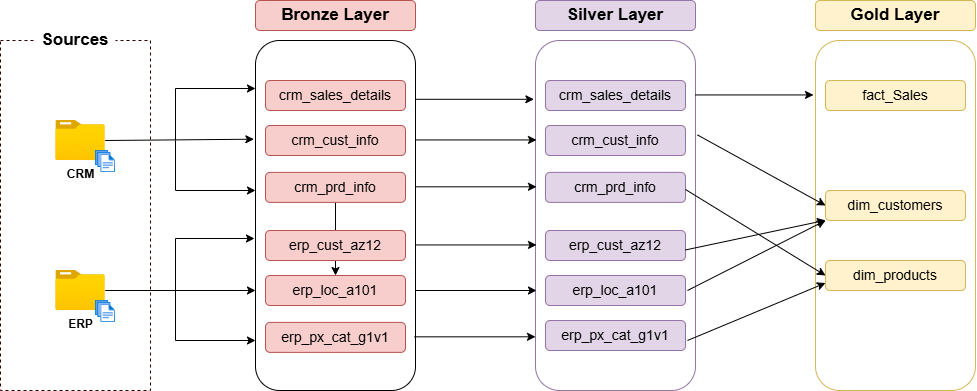

The diagram above was exported from draw.io. Its source (the exported page's mxGraphModel, read from the mxfile embedded in the PNG):
<mxGraphModel dx="1160" dy="696" grid="1" gridSize="10" guides="1" tooltips="1" connect="1" arrows="1" fold="1" page="1" pageScale="1" pageWidth="850" pageHeight="1100" math="0" shadow="0">
  <root>
    <mxCell id="0" />
    <mxCell id="1" parent="0" />
    <mxCell id="2ndgOFzFIvMom1SgX_Bo-10" value="" style="rounded=1;whiteSpace=wrap;html=1;fillColor=none;" vertex="1" parent="1">
      <mxGeometry x="290" y="220" width="160" height="350" as="geometry" />
    </mxCell>
    <mxCell id="2ndgOFzFIvMom1SgX_Bo-2" value="" style="rounded=0;whiteSpace=wrap;html=1;fillColor=none;dashed=1;strokeColor=#330000;fontColor=#333333;" vertex="1" parent="1">
      <mxGeometry x="35" y="220" width="150" height="350" as="geometry" />
    </mxCell>
    <mxCell id="2ndgOFzFIvMom1SgX_Bo-3" value="&lt;font style=&quot;font-size: 17px;&quot;&gt;Sources&lt;/font&gt;" style="rounded=0;whiteSpace=wrap;html=1;strokeColor=none;fontStyle=1" vertex="1" parent="1">
      <mxGeometry x="70" y="210" width="80" height="20" as="geometry" />
    </mxCell>
    <mxCell id="2ndgOFzFIvMom1SgX_Bo-4" value="&lt;b&gt;CRM&lt;/b&gt;" style="image;aspect=fixed;html=1;points=[];align=center;fontSize=12;image=img/lib/azure2/general/Folder_Blank.svg;" vertex="1" parent="1">
      <mxGeometry x="90.36" y="300" width="49.29" height="40" as="geometry" />
    </mxCell>
    <mxCell id="2ndgOFzFIvMom1SgX_Bo-5" value="" style="image;aspect=fixed;html=1;points=[];align=center;fontSize=12;image=img/lib/azure2/general/Files.svg;" vertex="1" parent="1">
      <mxGeometry x="130" y="330" width="20" height="21.88" as="geometry" />
    </mxCell>
    <mxCell id="2ndgOFzFIvMom1SgX_Bo-6" value="&lt;b&gt;ERP&lt;/b&gt;&lt;div&gt;&lt;b&gt;&lt;br&gt;&lt;/b&gt;&lt;/div&gt;" style="image;aspect=fixed;html=1;points=[];align=center;fontSize=12;image=img/lib/azure2/general/Folder_Blank.svg;" vertex="1" parent="1">
      <mxGeometry x="90.36" y="450" width="49.29" height="40" as="geometry" />
    </mxCell>
    <mxCell id="2ndgOFzFIvMom1SgX_Bo-7" value="" style="image;aspect=fixed;html=1;points=[];align=center;fontSize=12;image=img/lib/azure2/general/Files.svg;" vertex="1" parent="1">
      <mxGeometry x="130" y="480" width="20" height="21.88" as="geometry" />
    </mxCell>
    <mxCell id="2ndgOFzFIvMom1SgX_Bo-15" value="&lt;font style=&quot;font-size: 14px;&quot;&gt;crm_sales_details&lt;/font&gt;" style="rounded=1;whiteSpace=wrap;html=1;fillColor=#f8cecc;strokeColor=#b85450;" vertex="1" parent="1">
      <mxGeometry x="300" y="260" width="140" height="30" as="geometry" />
    </mxCell>
    <mxCell id="2ndgOFzFIvMom1SgX_Bo-16" value="&lt;font style=&quot;font-size: 14px;&quot;&gt;crm_cust_info&lt;/font&gt;" style="rounded=1;whiteSpace=wrap;html=1;fillColor=#f8cecc;strokeColor=#b85450;" vertex="1" parent="1">
      <mxGeometry x="300" y="305" width="140" height="30" as="geometry" />
    </mxCell>
    <mxCell id="2ndgOFzFIvMom1SgX_Bo-62" value="" style="edgeStyle=orthogonalEdgeStyle;rounded=0;orthogonalLoop=1;jettySize=auto;html=1;" edge="1" parent="1" source="2ndgOFzFIvMom1SgX_Bo-17" target="2ndgOFzFIvMom1SgX_Bo-19">
      <mxGeometry relative="1" as="geometry" />
    </mxCell>
    <mxCell id="2ndgOFzFIvMom1SgX_Bo-17" value="&lt;font style=&quot;font-size: 14px;&quot;&gt;crm_prd_info&lt;/font&gt;" style="rounded=1;whiteSpace=wrap;html=1;fillColor=#f8cecc;strokeColor=#b85450;" vertex="1" parent="1">
      <mxGeometry x="300" y="351.88" width="140" height="30" as="geometry" />
    </mxCell>
    <mxCell id="2ndgOFzFIvMom1SgX_Bo-18" value="&lt;font style=&quot;font-size: 14px;&quot;&gt;erp_cust_az12&lt;/font&gt;" style="rounded=1;whiteSpace=wrap;html=1;fillColor=#f8cecc;strokeColor=#b85450;" vertex="1" parent="1">
      <mxGeometry x="300" y="410" width="140" height="30" as="geometry" />
    </mxCell>
    <mxCell id="2ndgOFzFIvMom1SgX_Bo-19" value="&lt;span style=&quot;font-size: 14px;&quot;&gt;erp_loc_a101&lt;/span&gt;" style="rounded=1;whiteSpace=wrap;html=1;fillColor=#f8cecc;strokeColor=#b85450;" vertex="1" parent="1">
      <mxGeometry x="300" y="455" width="140" height="30" as="geometry" />
    </mxCell>
    <mxCell id="2ndgOFzFIvMom1SgX_Bo-20" value="&lt;span style=&quot;font-size: 14px;&quot;&gt;erp_px_cat_g1v1&lt;/span&gt;" style="rounded=1;whiteSpace=wrap;html=1;fillColor=#f8cecc;strokeColor=#b85450;" vertex="1" parent="1">
      <mxGeometry x="300" y="501.88" width="140" height="30" as="geometry" />
    </mxCell>
    <mxCell id="2ndgOFzFIvMom1SgX_Bo-25" value="&lt;font style=&quot;font-size: 17px;&quot;&gt;&lt;b style=&quot;&quot;&gt;Bronze Layer&lt;/b&gt;&lt;/font&gt;" style="rounded=1;whiteSpace=wrap;html=1;fillColor=#f8cecc;strokeColor=#b85450;" vertex="1" parent="1">
      <mxGeometry x="290" y="180" width="160" height="30" as="geometry" />
    </mxCell>
    <mxCell id="2ndgOFzFIvMom1SgX_Bo-26" value="" style="rounded=1;whiteSpace=wrap;html=1;fillColor=none;strokeColor=#9673a6;" vertex="1" parent="1">
      <mxGeometry x="570" y="220" width="160" height="350" as="geometry" />
    </mxCell>
    <mxCell id="2ndgOFzFIvMom1SgX_Bo-27" value="&lt;font style=&quot;font-size: 14px;&quot;&gt;crm_sales_details&lt;/font&gt;" style="rounded=1;whiteSpace=wrap;html=1;fillColor=#e1d5e7;strokeColor=#9673a6;" vertex="1" parent="1">
      <mxGeometry x="580" y="260" width="140" height="30" as="geometry" />
    </mxCell>
    <mxCell id="2ndgOFzFIvMom1SgX_Bo-28" value="&lt;font style=&quot;font-size: 14px;&quot;&gt;crm_cust_info&lt;/font&gt;" style="rounded=1;whiteSpace=wrap;html=1;fillColor=#e1d5e7;strokeColor=#9673a6;" vertex="1" parent="1">
      <mxGeometry x="580" y="305" width="140" height="30" as="geometry" />
    </mxCell>
    <mxCell id="2ndgOFzFIvMom1SgX_Bo-29" value="&lt;font style=&quot;font-size: 14px;&quot;&gt;crm_prd_info&lt;/font&gt;" style="rounded=1;whiteSpace=wrap;html=1;fillColor=#e1d5e7;strokeColor=#9673a6;" vertex="1" parent="1">
      <mxGeometry x="580" y="351.88" width="140" height="30" as="geometry" />
    </mxCell>
    <mxCell id="2ndgOFzFIvMom1SgX_Bo-30" value="&lt;span style=&quot;font-size: 14px;&quot;&gt;erp_cust_az12&lt;/span&gt;" style="rounded=1;whiteSpace=wrap;html=1;fillColor=#e1d5e7;strokeColor=#9673a6;" vertex="1" parent="1">
      <mxGeometry x="580" y="410" width="140" height="30" as="geometry" />
    </mxCell>
    <mxCell id="2ndgOFzFIvMom1SgX_Bo-31" value="&lt;span style=&quot;font-size: 14px;&quot;&gt;erp_loc_a101&lt;/span&gt;" style="rounded=1;whiteSpace=wrap;html=1;fillColor=#e1d5e7;strokeColor=#9673a6;" vertex="1" parent="1">
      <mxGeometry x="580" y="455" width="140" height="30" as="geometry" />
    </mxCell>
    <mxCell id="2ndgOFzFIvMom1SgX_Bo-32" value="&lt;span style=&quot;font-size: 14px;&quot;&gt;erp_px_cat_g1v1&lt;/span&gt;" style="rounded=1;whiteSpace=wrap;html=1;fillColor=#e1d5e7;strokeColor=#9673a6;" vertex="1" parent="1">
      <mxGeometry x="580" y="500" width="140" height="30" as="geometry" />
    </mxCell>
    <mxCell id="2ndgOFzFIvMom1SgX_Bo-33" value="&lt;font style=&quot;font-size: 17px;&quot;&gt;&lt;b style=&quot;&quot;&gt;Silver Layer&lt;/b&gt;&lt;/font&gt;" style="rounded=1;whiteSpace=wrap;html=1;fillColor=#e1d5e7;strokeColor=#9673a6;" vertex="1" parent="1">
      <mxGeometry x="570" y="180" width="160" height="30" as="geometry" />
    </mxCell>
    <mxCell id="2ndgOFzFIvMom1SgX_Bo-34" value="" style="rounded=1;whiteSpace=wrap;html=1;fillColor=none;strokeColor=#d6b656;" vertex="1" parent="1">
      <mxGeometry x="850" y="220" width="160" height="350" as="geometry" />
    </mxCell>
    <mxCell id="2ndgOFzFIvMom1SgX_Bo-35" value="&lt;span style=&quot;font-size: 14px;&quot;&gt;fact_Sales&lt;/span&gt;" style="rounded=1;whiteSpace=wrap;html=1;fillColor=#fff2cc;strokeColor=#d6b656;" vertex="1" parent="1">
      <mxGeometry x="860" y="260" width="140" height="30" as="geometry" />
    </mxCell>
    <mxCell id="2ndgOFzFIvMom1SgX_Bo-39" value="&lt;span style=&quot;font-size: 14px;&quot;&gt;dim_customers&lt;/span&gt;" style="rounded=1;whiteSpace=wrap;html=1;fillColor=#fff2cc;strokeColor=#d6b656;" vertex="1" parent="1">
      <mxGeometry x="860" y="370" width="140" height="30" as="geometry" />
    </mxCell>
    <mxCell id="2ndgOFzFIvMom1SgX_Bo-40" value="&lt;span style=&quot;font-size: 14px;&quot;&gt;dim_products&lt;/span&gt;" style="rounded=1;whiteSpace=wrap;html=1;fillColor=#fff2cc;strokeColor=#d6b656;" vertex="1" parent="1">
      <mxGeometry x="860" y="440" width="140" height="30" as="geometry" />
    </mxCell>
    <mxCell id="2ndgOFzFIvMom1SgX_Bo-41" value="&lt;font style=&quot;font-size: 17px;&quot;&gt;&lt;b style=&quot;&quot;&gt;Gold Layer&lt;/b&gt;&lt;/font&gt;" style="rounded=1;whiteSpace=wrap;html=1;fillColor=#fff2cc;strokeColor=#d6b656;" vertex="1" parent="1">
      <mxGeometry x="850" y="180" width="160" height="30" as="geometry" />
    </mxCell>
    <mxCell id="2ndgOFzFIvMom1SgX_Bo-42" value="" style="endArrow=classic;startArrow=classic;html=1;rounded=0;" edge="1" parent="1">
      <mxGeometry width="50" height="50" relative="1" as="geometry">
        <mxPoint x="290" y="268" as="sourcePoint" />
        <mxPoint x="290" y="370" as="targetPoint" />
        <Array as="points">
          <mxPoint x="210" y="268" />
          <mxPoint x="210" y="320" />
          <mxPoint x="210" y="370" />
        </Array>
      </mxGeometry>
    </mxCell>
    <mxCell id="2ndgOFzFIvMom1SgX_Bo-43" value="" style="endArrow=classic;html=1;rounded=0;entryX=-0.01;entryY=0.282;entryDx=0;entryDy=0;entryPerimeter=0;" edge="1" parent="1" target="2ndgOFzFIvMom1SgX_Bo-10">
      <mxGeometry width="50" height="50" relative="1" as="geometry">
        <mxPoint x="139.64999999999998" y="320" as="sourcePoint" />
        <mxPoint x="189.64999999999998" y="270" as="targetPoint" />
      </mxGeometry>
    </mxCell>
    <mxCell id="2ndgOFzFIvMom1SgX_Bo-44" value="" style="endArrow=classic;startArrow=classic;html=1;rounded=0;exitX=-0.004;exitY=0.12;exitDx=0;exitDy=0;exitPerimeter=0;" edge="1" parent="1">
      <mxGeometry width="50" height="50" relative="1" as="geometry">
        <mxPoint x="289" y="418" as="sourcePoint" />
        <mxPoint x="290" y="520" as="targetPoint" />
        <Array as="points">
          <mxPoint x="210" y="418" />
          <mxPoint x="210" y="470" />
          <mxPoint x="210" y="520" />
        </Array>
      </mxGeometry>
    </mxCell>
    <mxCell id="2ndgOFzFIvMom1SgX_Bo-45" value="" style="endArrow=classic;html=1;rounded=0;entryX=0;entryY=0.25;entryDx=0;entryDy=0;" edge="1" parent="1">
      <mxGeometry width="50" height="50" relative="1" as="geometry">
        <mxPoint x="139.64999999999998" y="470" as="sourcePoint" />
        <mxPoint x="290" y="470" as="targetPoint" />
      </mxGeometry>
    </mxCell>
    <mxCell id="2ndgOFzFIvMom1SgX_Bo-50" value="" style="endArrow=classic;html=1;rounded=0;entryX=-0.01;entryY=0.168;entryDx=0;entryDy=0;entryPerimeter=0;exitX=1;exitY=0.168;exitDx=0;exitDy=0;exitPerimeter=0;" edge="1" parent="1" source="2ndgOFzFIvMom1SgX_Bo-10" target="2ndgOFzFIvMom1SgX_Bo-26">
      <mxGeometry width="50" height="50" relative="1" as="geometry">
        <mxPoint x="460" y="279" as="sourcePoint" />
        <mxPoint x="540" y="290" as="targetPoint" />
      </mxGeometry>
    </mxCell>
    <mxCell id="2ndgOFzFIvMom1SgX_Bo-51" value="" style="endArrow=classic;html=1;rounded=0;entryX=0.001;entryY=0.138;entryDx=0;entryDy=0;entryPerimeter=0;exitX=0.996;exitY=0.157;exitDx=0;exitDy=0;exitPerimeter=0;" edge="1" parent="1">
      <mxGeometry width="50" height="50" relative="1" as="geometry">
        <mxPoint x="450" y="319.44" as="sourcePoint" />
        <mxPoint x="571" y="319.44" as="targetPoint" />
      </mxGeometry>
    </mxCell>
    <mxCell id="2ndgOFzFIvMom1SgX_Bo-52" value="" style="endArrow=classic;html=1;rounded=0;entryX=0.001;entryY=0.138;entryDx=0;entryDy=0;entryPerimeter=0;exitX=0.996;exitY=0.157;exitDx=0;exitDy=0;exitPerimeter=0;" edge="1" parent="1">
      <mxGeometry width="50" height="50" relative="1" as="geometry">
        <mxPoint x="450" y="366.32" as="sourcePoint" />
        <mxPoint x="571" y="366.32" as="targetPoint" />
      </mxGeometry>
    </mxCell>
    <mxCell id="2ndgOFzFIvMom1SgX_Bo-53" value="" style="endArrow=classic;html=1;rounded=0;entryX=0.001;entryY=0.138;entryDx=0;entryDy=0;entryPerimeter=0;exitX=0.996;exitY=0.157;exitDx=0;exitDy=0;exitPerimeter=0;" edge="1" parent="1">
      <mxGeometry width="50" height="50" relative="1" as="geometry">
        <mxPoint x="450" y="424.44" as="sourcePoint" />
        <mxPoint x="571" y="424.44" as="targetPoint" />
      </mxGeometry>
    </mxCell>
    <mxCell id="2ndgOFzFIvMom1SgX_Bo-54" value="" style="endArrow=classic;html=1;rounded=0;entryX=0.001;entryY=0.138;entryDx=0;entryDy=0;entryPerimeter=0;exitX=0.996;exitY=0.157;exitDx=0;exitDy=0;exitPerimeter=0;" edge="1" parent="1">
      <mxGeometry width="50" height="50" relative="1" as="geometry">
        <mxPoint x="450" y="470" as="sourcePoint" />
        <mxPoint x="571" y="470" as="targetPoint" />
      </mxGeometry>
    </mxCell>
    <mxCell id="2ndgOFzFIvMom1SgX_Bo-55" value="" style="endArrow=classic;html=1;rounded=0;entryX=0.001;entryY=0.138;entryDx=0;entryDy=0;entryPerimeter=0;exitX=0.996;exitY=0.157;exitDx=0;exitDy=0;exitPerimeter=0;" edge="1" parent="1">
      <mxGeometry width="50" height="50" relative="1" as="geometry">
        <mxPoint x="449" y="516.3199999999999" as="sourcePoint" />
        <mxPoint x="570" y="516.3199999999999" as="targetPoint" />
      </mxGeometry>
    </mxCell>
    <mxCell id="2ndgOFzFIvMom1SgX_Bo-56" value="" style="endArrow=classic;html=1;rounded=0;entryX=-0.01;entryY=0.168;entryDx=0;entryDy=0;entryPerimeter=0;exitX=1;exitY=0.168;exitDx=0;exitDy=0;exitPerimeter=0;" edge="1" parent="1">
      <mxGeometry width="50" height="50" relative="1" as="geometry">
        <mxPoint x="730" y="274.44" as="sourcePoint" />
        <mxPoint x="848" y="274.44" as="targetPoint" />
      </mxGeometry>
    </mxCell>
    <mxCell id="2ndgOFzFIvMom1SgX_Bo-57" value="" style="endArrow=classic;html=1;rounded=0;exitX=1;exitY=0.168;exitDx=0;exitDy=0;exitPerimeter=0;entryX=0;entryY=0.5;entryDx=0;entryDy=0;" edge="1" parent="1" target="2ndgOFzFIvMom1SgX_Bo-39">
      <mxGeometry width="50" height="50" relative="1" as="geometry">
        <mxPoint x="732" y="314.44" as="sourcePoint" />
        <mxPoint x="830" y="340" as="targetPoint" />
      </mxGeometry>
    </mxCell>
    <mxCell id="2ndgOFzFIvMom1SgX_Bo-58" value="" style="endArrow=classic;html=1;rounded=0;entryX=0;entryY=0.5;entryDx=0;entryDy=0;" edge="1" parent="1" target="2ndgOFzFIvMom1SgX_Bo-40">
      <mxGeometry width="50" height="50" relative="1" as="geometry">
        <mxPoint x="720" y="369" as="sourcePoint" />
        <mxPoint x="848" y="440" as="targetPoint" />
      </mxGeometry>
    </mxCell>
    <mxCell id="2ndgOFzFIvMom1SgX_Bo-59" value="" style="endArrow=classic;html=1;rounded=0;exitX=1;exitY=0.168;exitDx=0;exitDy=0;exitPerimeter=0;" edge="1" parent="1" target="2ndgOFzFIvMom1SgX_Bo-39">
      <mxGeometry width="50" height="50" relative="1" as="geometry">
        <mxPoint x="720" y="429.44" as="sourcePoint" />
        <mxPoint x="848" y="500" as="targetPoint" />
      </mxGeometry>
    </mxCell>
    <mxCell id="2ndgOFzFIvMom1SgX_Bo-60" value="" style="endArrow=classic;html=1;rounded=0;exitX=1;exitY=0.168;exitDx=0;exitDy=0;exitPerimeter=0;entryX=0;entryY=1;entryDx=0;entryDy=0;" edge="1" parent="1" target="2ndgOFzFIvMom1SgX_Bo-39">
      <mxGeometry width="50" height="50" relative="1" as="geometry">
        <mxPoint x="722" y="470" as="sourcePoint" />
        <mxPoint x="850" y="540.56" as="targetPoint" />
      </mxGeometry>
    </mxCell>
    <mxCell id="2ndgOFzFIvMom1SgX_Bo-61" value="" style="endArrow=classic;html=1;rounded=0;exitX=1;exitY=0.168;exitDx=0;exitDy=0;exitPerimeter=0;entryX=0;entryY=0.75;entryDx=0;entryDy=0;" edge="1" parent="1" target="2ndgOFzFIvMom1SgX_Bo-40">
      <mxGeometry width="50" height="50" relative="1" as="geometry">
        <mxPoint x="722" y="520" as="sourcePoint" />
        <mxPoint x="850" y="590.56" as="targetPoint" />
      </mxGeometry>
    </mxCell>
  </root>
</mxGraphModel>